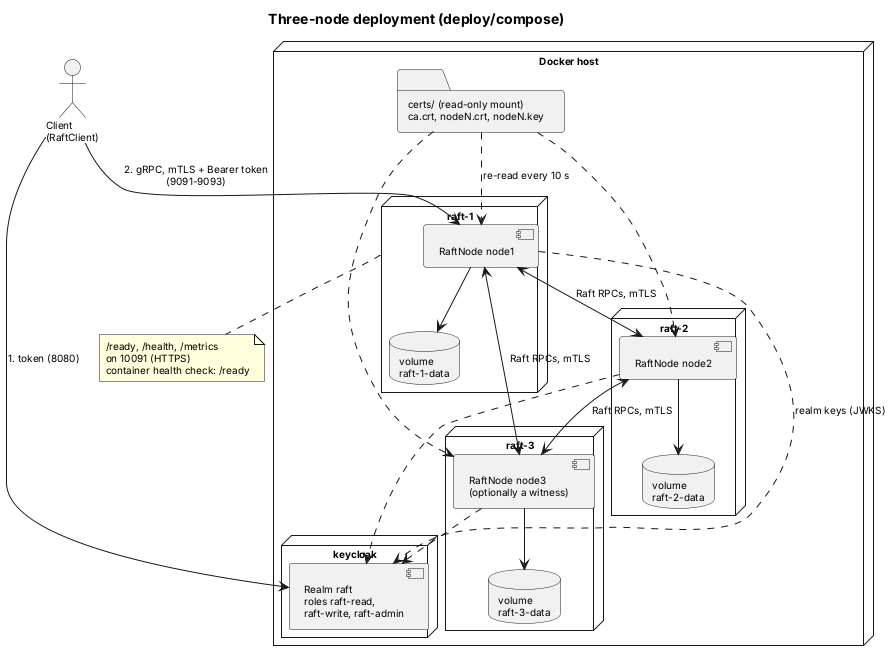

The diagram above was rendered by PlantUML. Its source (embedded in the PNG):
@startuml
!pragma layout smetana
title Three-node deployment (deploy/compose)
skinparam defaultFontSize 10

actor "Client\n(RaftClient)" as C

node "Docker host" {
  node "keycloak" as KC {
    component "Realm raft\nroles raft-read,\nraft-write, raft-admin" as REALM
  }
  node "raft-1" as N1 {
    component "RaftNode node1" as R1
    database "volume\nraft-1-data" as V1
  }
  node "raft-2" as N2 {
    component "RaftNode node2" as R2
    database "volume\nraft-2-data" as V2
  }
  node "raft-3" as N3 {
    component "RaftNode node3\n(optionally a witness)" as R3
    database "volume\nraft-3-data" as V3
  }
  folder "certs/ (read-only mount)\nca.crt, nodeN.crt, nodeN.key" as CERTS
}

C --> REALM : 1. token (8080)
C --> R1 : 2. gRPC, mTLS + Bearer token\n(9091-9093)
R1 <--> R2 : Raft RPCs, mTLS
R2 <--> R3 : Raft RPCs, mTLS
R1 <--> R3 : Raft RPCs, mTLS
R1 ..> REALM : realm keys (JWKS)
R2 ..> REALM
R3 ..> REALM
R1 --> V1
R2 --> V2
R3 --> V3
CERTS ..> R1 : re-read every 10 s
CERTS ..> R2
CERTS ..> R3

note bottom of N1
  /ready, /health, /metrics
  on 10091 (HTTPS)
  container health check: /ready
end note
@enduml